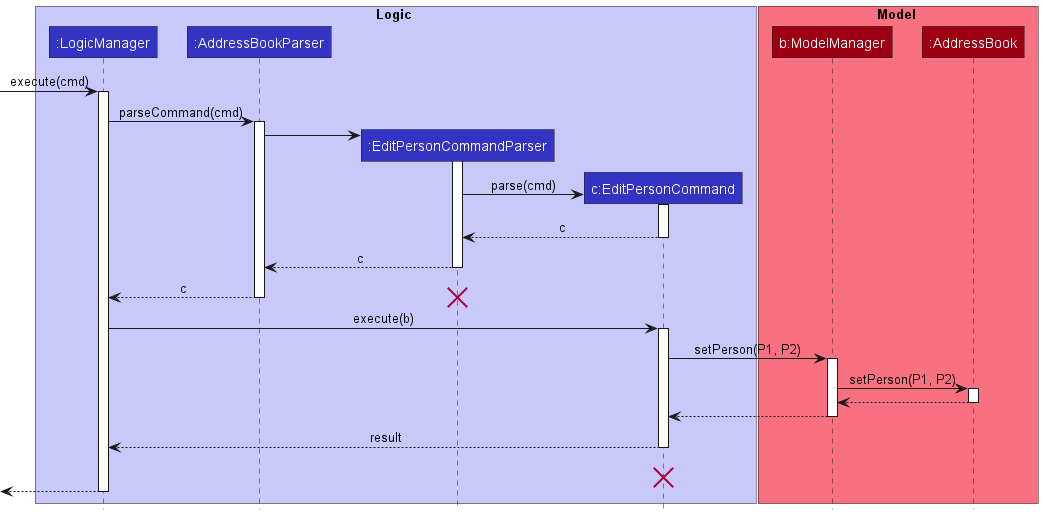

The diagram above was rendered by PlantUML. Its source (embedded in the PNG):
@startuml
!include style.puml

box Logic LOGIC_COLOR_T1
participant ":LogicManager" as LogicManager LOGIC_COLOR
participant ":AddressBookParser" as AddressBookParser LOGIC_COLOR
participant ":EditPersonCommandParser" as EditPersonCommandParser LOGIC_COLOR
participant "c:EditPersonCommand" as EditPersonCommand LOGIC_COLOR
end box

box Model MODEL_COLOR_T1
participant "b:ModelManager" as ModelManager MODEL_COLOR
participant ":AddressBook" as AddressBook MODEL_COLOR
end box

[-> LogicManager : execute(cmd)
activate LogicManager

LogicManager -> AddressBookParser : parseCommand(cmd)
activate AddressBookParser

create EditPersonCommandParser
AddressBookParser -> EditPersonCommandParser
activate EditPersonCommandParser

create EditPersonCommand
EditPersonCommandParser -> EditPersonCommand : parse(cmd)
activate EditPersonCommand

EditPersonCommand --> EditPersonCommandParser : c
deactivate EditPersonCommand

EditPersonCommandParser --> AddressBookParser : c
deactivate EditPersonCommandParser

AddressBookParser --> LogicManager : c
deactivate AddressBookParser
destroy EditPersonCommandParser

LogicManager -> EditPersonCommand : execute(b)
activate EditPersonCommand

EditPersonCommand -> ModelManager : setPerson(P1, P2)
activate ModelManager

ModelManager -> AddressBook : setPerson(P1, P2)
activate AddressBook

AddressBook --> ModelManager :
deactivate AddressBook

ModelManager --> EditPersonCommand :
deactivate ModelManager

EditPersonCommand --> LogicManager : result
deactivate EditPersonCommand
EditPersonCommand -[hidden]-> LogicManager : result
destroy EditPersonCommand

[<--LogicManager
deactivate LogicManager
@enduml